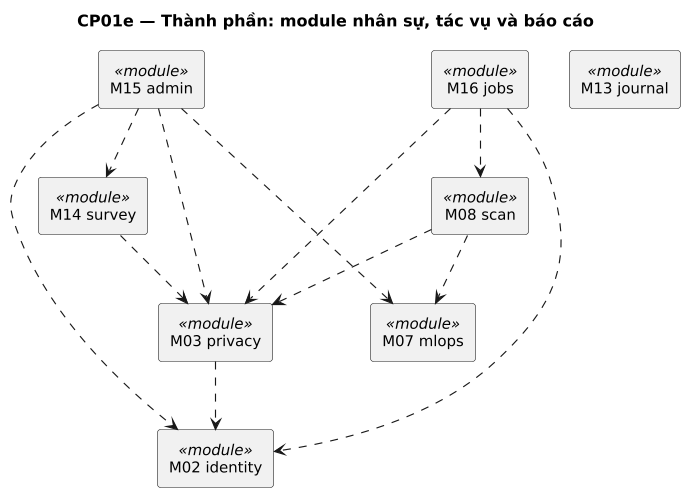

The diagram above was rendered by PlantUML. Its source (embedded in the PNG):
@startuml
title CP01e — Thành phần: module nhân sự, tác vụ và báo cáo
' Sinh từ docs/sad/tools/diagrams/model.py — sửa ở đó rồi chạy gen_puml.py, không sửa tay.
skinparam shadowing false
skinparam defaultFontName DejaVu Sans
skinparam defaultFontSize 13
skinparam dpi 110

skinparam componentStyle rectangle

component "M15 admin" as admin <<module>>
component "M16 jobs" as jobs <<module>>
component "M13 journal" as journal <<module>>
component "M14 survey" as survey <<module>>
component "M02 identity" as identity <<module>>
component "M03 privacy" as privacy <<module>>
component "M08 scan" as scan <<module>>
component "M07 mlops" as mlops <<module>>

admin ..> identity
admin ..> privacy
admin ..> mlops
admin ..> survey
jobs ..> scan
jobs ..> identity
jobs ..> privacy
survey ..> privacy
privacy ..> identity
scan ..> mlops
scan ..> privacy
@enduml